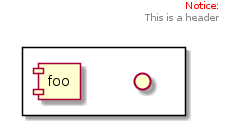

The diagram above was rendered by PlantUML. Its source (embedded in the PNG):
@startuml
header
<font color=red>Notice:</font>
This is a header
endheader
rectangle {
    () " " as u1
    component foo
}
@enduml